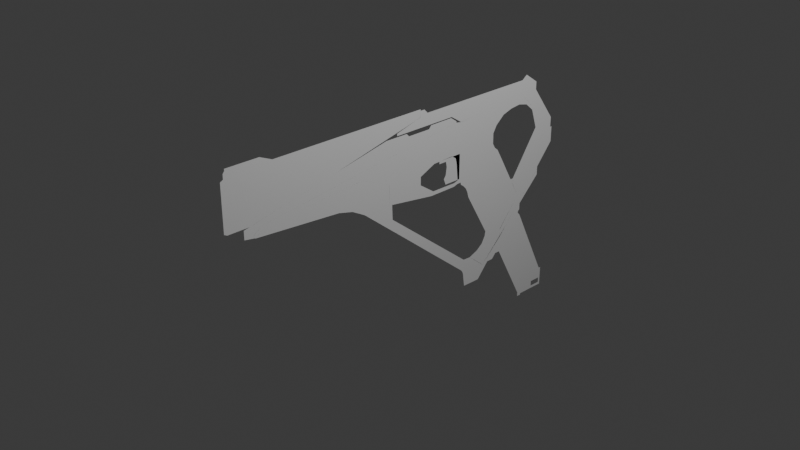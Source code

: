 # Source: futuristic_Pistol_Blockout.blend  (saved by Blender 4.1.24; exported with 4.5.12 LTS)
import bpy
from mathutils import Matrix  # noqa: F401  (used for matrix-valued properties, if any)

bpy.ops.wm.read_factory_settings(use_empty=True)
scene = bpy.context.scene
scene.name = 'Scene'

# ---- collections
col_set = bpy.data.collections.new('Set'); scene.collection.children.link(col_set)
col_obj = bpy.data.collections.new('Obj'); scene.collection.children.link(col_obj)

# ---- world
world_world = bpy.data.worlds.new('World'); scene.world = world_world
world_world.use_nodes = True; world_world.node_tree.nodes.clear()
_N = world_world.node_tree.nodes; _L = world_world.node_tree.links
n0 = _N.new('ShaderNodeOutputWorld'); n0.name = 'World Output'; n0.location = (300, 300)
n1 = _N.new('ShaderNodeBackground'); n1.name = 'Background'; n1.location = (10, 300)
n1.inputs[0].default_value = (0.05088, 0.05088, 0.05088, 1.0)
_L.new(n1.outputs[0], n0.inputs[0])
n0.is_active_output = True
world_world.color = (0.05088, 0.05088, 0.05088)
world_world.use_sun_shadow = False
world_world.sun_shadow_jitter_overblur = 0.0

# ---- cameras
cam_camera = bpy.data.cameras.new('Camera')
cam_camera.clip_end = 100.0
cam_camera.ortho_scale = 7.314

# ---- lights
light_light = bpy.data.lights.new('Light', 'POINT')
light_light.transmission_factor = 0.0
light_light.energy = 1000.0
light_light.shadow_soft_size = 0.1
light_light.shadow_maximum_resolution = 0.006
light_light.use_absolute_resolution = True

# ---- meshes
me_vert_002 = bpy.data.meshes.new('Vert.002')
me_vert_002.from_pydata([(0.0, 0.0, 0.0), (1.827e-17, 0.1058, 0.08226), (3.784e-17, 1.265, 0.1704), (4.349e-18, 1.616, 0.01959), (-4.001e-17, 1.618, -0.1802), (-4.654e-17, 1.651, -0.2096), (-8.307e-17, 1.657, -0.3741), (-2.803e-16, 2.705, -1.21), (-2.696e-16, 2.799, -1.214), (-3.249e-16, 3.01, -1.383), (-3.249e-16, 2.895, -1.543), (-3.152e-16, 2.723, -1.54), (2.109e-17, 1.441, 0.09499), (-3.152e-16, 2.906, -1.3), (-2.803e-16, 2.652, -1.314), (-9.959e-17, 1.593, -0.4485), (-8.511e-17, 1.513, -0.3833), (-7.979e-17, 1.484, -0.3593), (-6.262e-17, 1.389, -0.282), (6.089e-18, 0.03526, 0.02742), (1.218e-17, 0.07051, 0.05484), (-3.249e-16, 2.972, -1.436), (-3.249e-16, 2.933, -1.49), (1.885e-17, 1.227, 0.08488), (-1.45e-19, 1.188, -0.0006528), (-5.327e-17, 1.573, -0.2399), (-6.653e-17, 1.529, -0.2996), (-1.122e-17, 1.507, -0.0815), (-2.751e-17, 1.454, -0.1548), (-6.371e-17, 1.61, -0.2869), (-7.548e-17, 1.567, -0.3399), (-8.858e-17, 1.636, -0.3989), (-9.408e-17, 1.614, -0.4237), (-2.803e-16, 2.687, -1.245), (-2.803e-16, 2.669, -1.279), (-2.861e-16, 2.742, -1.288), (-3.152e-16, 2.809, -1.427), (-3.152e-16, 2.845, -1.38), (2.479e-17, 0.4923, 0.1116), (3.131e-17, 0.8788, 0.141), (-1.276e-17, 0.7665, -0.05745), (-6.379e-18, 0.3832, -0.02873), (1.933e-18, 0.8039, 0.008705), (4.011e-18, 0.4196, 0.01806), (1.662e-17, 0.8414, 0.07486), (1.44e-17, 0.4559, 0.06485), (-1.324e-16, 1.919, -0.5832), (-1.817e-16, 2.181, -0.7923), (-2.31e-16, 2.443, -1.001), (-2.351e-16, 2.387, -1.098), (-1.899e-16, 2.122, -0.8812), (-1.448e-16, 1.858, -0.6649), (-1.365e-16, 1.899, -0.6104), (-1.844e-16, 2.161, -0.8219), (-2.323e-16, 2.424, -1.033), (-1.406e-16, 1.878, -0.6377), (-1.872e-16, 2.142, -0.8516), (-2.337e-16, 2.406, -1.066), (-4.479e-17, 1.291, -0.2017), (-1.551e-19, 1.188, -0.0006984), (-1.611e-17, 0.9677, -0.07253), (-2.088e-17, 1.202, -0.09404), (-1.975e-17, 1.149, -0.08894), (-1.261e-17, 1.108, -0.05678), (-2.576e-17, 1.138, -0.116), (3.814e-18, 1.367, 0.001688), (-1.383e-17, 1.321, -0.07775), (3.458e-17, 1.072, 0.1557), (8.94e-19, 0.9961, 0.004026), (1.773e-17, 1.034, 0.07987), (-3.024e-16, 2.7, -1.383), (-2.937e-16, 2.716, -1.323), (-2.879e-16, 2.669, -1.328), (-2.987e-16, 2.703, -1.351), (-2.971e-16, 2.695, -1.347), (-2.945e-16, 2.693, -1.335), (-2.97e-16, 2.689, -1.353), (-2.75e-16, 2.752, -1.212), (-2.832e-16, 2.715, -1.267), (-2.87e-16, 2.693, -1.301), (-2.862e-16, 2.838, -1.245), (-2.966e-16, 2.779, -1.322), (-3.015e-16, 2.75, -1.36)], [], [(69, 23, 2, 67), (13, 37, 21, 9), (40, 60, 68, 42), (28, 18, 17, 26), (26, 17, 16, 30), (30, 16, 15, 32), (57, 49, 14, 34), (34, 14, 72, 79), (36, 11, 10, 22), (37, 36, 22, 21), (80, 81, 37, 13), (81, 82, 36, 37), (77, 78, 35, 8), (78, 79, 71, 35), (48, 54, 33, 7), (54, 57, 34, 33), (5, 29, 31, 6), (29, 30, 32, 31), (4, 25, 29, 5), (25, 26, 30, 29), (3, 27, 25, 4), (27, 28, 26, 25), (12, 65, 27, 3), (65, 66, 28, 27), (23, 24, 66, 65), (68, 24, 23, 69), (19, 43, 45, 20), (43, 42, 44, 45), (0, 41, 43, 19), (41, 40, 42, 43), (20, 45, 38, 1), (45, 44, 39, 38), (31, 32, 55, 52), (52, 55, 56, 53), (53, 56, 57, 54), (6, 31, 52, 46), (46, 52, 53, 47), (47, 53, 54, 48), (32, 15, 51, 55), (55, 51, 50, 56), (56, 50, 49, 57), (58, 61, 62, 64), (59, 63, 62, 61), (60, 64, 62, 63), (24, 59, 61, 58, 66), (2, 23, 65, 12), (42, 68, 69, 44), (66, 58, 18, 28), (44, 69, 67, 39), (68, 60, 63, 59, 24), (70, 73, 74, 76), (71, 75, 74, 73), (72, 76, 74, 75), (71, 73, 70, 82), (33, 34, 79, 78), (7, 33, 78, 77), (35, 71, 82, 81), (79, 72, 75, 71), (8, 35, 81, 80), (82, 70, 11, 36)])
me_vert_002.update()
me_vert_003 = bpy.data.meshes.new('Vert.003')
me_vert_003.from_pydata([(0.0, -0.0005667, 0.0), (-2.114e-17, -0.0005667, -0.09521), (-2.492e-17, 0.1041, -0.1122), (-1.837e-17, 0.1041, -0.08274), (-3.02e-18, 0.2176, -0.0136), (1.035e-17, 0.2163, 0.04721), (8.147e-17, 2.58, 0.3716), (8.112e-17, 2.299, 0.37), (7.448e-17, 2.271, 0.3358), (7.465e-17, 1.998, 0.3358), (8.112e-17, 1.7, 0.37), (8.112e-17, 1.966, 0.3685), (7.117e-17, 2.659, 0.3171), (6.795e-17, 2.659, 0.3016), (4.919e-18, 0.1041, 0.02244), (6.575e-17, 2.58, 0.2919), (5.758e-17, 2.299, 0.2556), (5.674e-17, 2.271, 0.2519), (4.878e-17, 1.998, 0.2165), (4.785e-17, 1.966, 0.2124), (4.015e-17, 1.7, 0.1781), (-2.114e-17, -0.0005667, -0.06624), (7.009e-17, 2.659, 0.3119), (6.902e-17, 2.659, 0.3068), (-1.061e-17, 0.1041, -0.04768), (-2.845e-18, 0.1041, -0.01262), (1.436e-18, 0.2172, 0.006668), (5.892e-18, 0.2167, 0.02694), (6.746e-17, 1.7, 0.3061), (5.38e-17, 1.7, 0.2421), (7.003e-17, 1.966, 0.3164), (5.894e-17, 1.966, 0.2644), (6.603e-17, 1.998, 0.296), (5.74e-17, 1.998, 0.2563), (6.856e-17, 2.271, 0.3078), (6.265e-17, 2.271, 0.2798), (7.327e-17, 2.299, 0.3319), (6.542e-17, 2.299, 0.2937), (7.623e-17, 2.58, 0.345), (7.099e-17, 2.58, 0.3184), (-7.047e-18, -0.0005667, -0.02208), (-1.409e-17, -0.0005667, -0.04416), (6.343e-17, 1.329, 0.2893), (4.573e-17, 0.9582, 0.2086), (2.804e-17, 0.5873, 0.1279), (2.935e-17, 1.33, 0.1302), (1.856e-17, 0.9589, 0.08227), (7.771e-18, 0.5883, 0.03433), (1.453e-17, 0.5879, 0.06553), (2.762e-17, 0.9587, 0.1244), (4.071e-17, 1.329, 0.1832), (2.128e-17, 0.5876, 0.09672), (3.668e-17, 0.9585, 0.1665), (5.207e-17, 1.329, 0.2363)], [], [(25, 14, 5, 27), (53, 42, 10, 28), (28, 10, 11, 30), (30, 11, 9, 32), (32, 9, 8, 34), (34, 8, 7, 36), (36, 7, 6, 38), (38, 6, 12, 22), (24, 3, 21, 41), (2, 1, 21, 3), (14, 25, 40, 0), (25, 24, 41, 40), (15, 39, 23, 13), (39, 38, 22, 23), (16, 37, 39, 15), (37, 36, 38, 39), (17, 35, 37, 16), (35, 34, 36, 37), (18, 33, 35, 17), (33, 32, 34, 35), (19, 31, 33, 18), (31, 30, 32, 33), (20, 29, 31, 19), (29, 28, 30, 31), (45, 50, 29, 20), (50, 53, 28, 29), (3, 24, 26, 4), (24, 25, 27, 26), (26, 27, 51, 48), (48, 51, 52, 49), (49, 52, 53, 50), (4, 26, 48, 47), (47, 48, 49, 46), (46, 49, 50, 45), (27, 5, 44, 51), (51, 44, 43, 52), (52, 43, 42, 53)])
me_vert_003.update()
me_vert_004 = bpy.data.meshes.new('Vert.004')
me_vert_004.from_pydata([(0.0, 0.0, -0.0003174), (0.0, 0.0, 0.02493), (-2.11e-16, 1.783, -1.031), (-2.01e-17, 0.8889, -0.09052), (-4.433e-18, 1.816, -0.01996), (-4.974e-17, 2.015, -0.224), (-5.409e-17, 2.001, -0.2436), (-1.034e-16, 2.075, -0.4656), (-2.161e-16, 1.735, -0.9732), (-2.161e-16, 1.735, -1.038), (-2.479e-16, 1.81, -1.181), (-2.479e-16, 1.81, -1.229), (-3.168e-16, 1.554, -1.539), (-3.168e-16, 1.554, -1.633), (-1.723e-16, 2.143, -0.9822), (-1.723e-16, 2.143, -0.953), (-1.176e-16, 2.351, -0.7065), (-1.176e-16, 2.351, -0.5286), (-1.176e-16, 2.329, -0.5286), (-1.176e-16, 2.329, -0.4129), (-3.098e-17, 2.045, -0.02298), (-3.098e-17, 2.045, 0.06597), (-5.458e-18, 1.879, 0.1809), (-1.42e-17, 1.816, 0.1334), (-1.42e-17, 0.4084, 0.1334), (-4.23e-18, 0.3649, 0.1783), (-4.23e-18, 0.3118, 0.1783), (-4.23e-18, 0.3118, 0.1116), (0.0, 0.7501, -0.0003174), (-1.42e-17, 0.7501, 0.1334), (-1.42e-17, 0.8889, 0.1334), (0.0, 0.4084, -0.0003174), (0.0, 0.3118, -0.0003174), (-1.234e-16, 2.329, -0.7327), (-4.872e-17, 2.103, -0.1029), (-1.047e-16, 2.099, -0.4605), (0.0, 0.3649, -0.0003174), (-1.281e-17, 1.816, 0.1116), (-1.188e-17, 0.4084, 0.1116), (-1.196e-17, 0.7501, 0.1116), (-1.477e-17, 0.8889, 0.1116), (-2.649e-18, 0.3649, 0.1116), (-1.155e-16, 2.293, -0.4204), (-4.893e-17, 2.084, -0.1283), (-2.11e-16, 1.783, -0.9708), (-2.04e-16, 2.014, -1.125), (-2.185e-16, 1.955, -1.19), (-3.168e-16, 1.554, -1.555), (-2.403e-16, 1.845, -1.171), (-2.428e-16, 1.835, -1.222), (-1.801e-16, 2.07, -0.9566), (-1.801e-16, 2.07, -0.9921), (-2.113e-16, 1.98, -1.134), (-2.234e-16, 1.931, -1.197), (-3.168e-16, 1.554, -1.617), (-1.33e-16, 2.015, -0.5963), (-1.786e-16, 1.879, -0.8151), (-1.828e-16, 1.836, -0.823), (-1.34e-16, 1.983, -0.6033), (-1.309e-16, 2.24, -0.5478), (-1.571e-16, 2.15, -0.7655), (0.0, 0.0, 0.0123), (-1.956e-16, 1.927, -0.9637), (-2.115e-18, 0.3118, 0.05565), (-5.94e-18, 0.4084, 0.05565), (-8.622e-18, 1.816, 0.04582), (-1.324e-18, 0.3649, 0.05565), (-5.982e-18, 0.7501, 0.05565), (-1.744e-17, 0.8889, 0.01055), (-1.101e-16, 2.196, -0.4404), (-4.933e-17, 2.049, -0.1762), (-3.168e-16, 1.554, -1.586), (-1.956e-16, 1.927, -1.012), (-2.258e-16, 1.913, -1.153), (-2.331e-16, 1.883, -1.21), (-1.32e-16, 2.128, -0.5721), (-1.678e-16, 2.015, -0.7903)], [], [(61, 63, 27, 1), (34, 43, 42, 19), (27, 41, 25, 26), (24, 38, 39, 29), (29, 39, 40, 30), (30, 40, 37, 23), (23, 20, 21, 22), (19, 42, 59, 18), (18, 33, 16, 17), (44, 8, 9, 2), (72, 2, 48, 73), (20, 23, 37, 43, 34), (70, 5, 35, 69), (35, 5, 6, 7), (25, 41, 38, 24), (64, 66, 36, 31), (65, 68, 3, 4), (66, 63, 32, 36), (67, 64, 31, 28), (68, 67, 28, 3), (62, 44, 2, 72), (70, 65, 4, 5), (44, 56, 57, 8), (48, 10, 11, 49), (49, 11, 12, 47), (74, 49, 47, 71), (73, 48, 49, 74), (45, 52, 53, 46), (48, 2, 9, 10), (46, 53, 54, 13), (15, 50, 51, 14), (14, 51, 52, 45), (55, 75, 69, 35), (62, 76, 56, 44), (18, 59, 60, 33), (33, 60, 50, 15), (76, 60, 59, 75), (75, 59, 42, 69), (57, 56, 55, 58), (58, 55, 35, 7), (56, 76, 75, 55), (50, 60, 76, 62), (52, 73, 74, 53), (53, 74, 71, 54), (43, 37, 65, 70), (50, 62, 72, 51), (40, 39, 67, 68), (39, 38, 64, 67), (41, 27, 63, 66), (37, 40, 68, 65), (38, 41, 66, 64), (43, 70, 69, 42), (51, 72, 73, 52), (0, 32, 63, 61)])
me_vert_004.update()
me_vert_005 = bpy.data.meshes.new('Vert.005')
me_vert_005.from_pydata([(-1.016e-19, -0.004119, -0.0004577), (6.405e-18, -0.03717, 0.02885), (5.968e-18, -0.03945, 0.2291), (3.938e-17, -0.3896, 0.3796), (1.976e-17, -1.549, 0.2912), (1.568e-18, -1.655, 0.2093), (2.935e-18, -1.67, 0.2155), (9.407e-18, -1.67, 0.2446), (2.465e-17, -1.556, 0.3133), (9.471e-17, 0.8864, 0.6288), (9.238e-17, 0.9466, 0.6183), (-1.737e-17, 0.5429, -0.07821), (-7.453e-18, 0.5683, -0.03357), (1.973e-17, 0.3883, 0.08885), (4.031e-17, 0.3883, 0.1815), (6.217e-17, 0.5769, 0.2677), (6.418e-17, 0.8286, 0.2764), (-4.265e-19, 0.9238, -0.01991), (-1.326e-17, 0.9249, -0.05973), (-1.334e-17, 0.9725, -0.06007), (-1.862e-17, 0.9737, -0.08388), (-5.965e-17, 1.094, -0.2655), (-1.711e-16, 1.384, -0.7708), (-2.233e-16, 1.145, -1.005), (-2.605e-16, 1.356, -1.173), (-2.049e-16, 1.62, -0.9226), (-1.843e-16, 1.619, -0.8236), (-1.165e-16, 1.875, -0.5204), (-1.058e-16, 1.875, -0.4718), (-7.502e-17, 1.801, -0.3287), (-6.002e-17, 1.8, -0.2655), (-6.002e-17, 1.763, -0.2655), (3.353e-17, 1.529, 0.1489), (1.032e-16, 2.067, 0.4649), (1.077e-16, 2.08, 0.4851), (1.527e-16, 1.881, 0.6888), (1.15e-17, -1.655, 0.254), (5.815e-17, -0.3896, 0.4641), (6.821e-17, -0.03945, 0.5094), (6.922e-17, -0.004119, 0.514), (8.049e-17, 0.3883, 0.5647), (8.59e-17, 0.5769, 0.5891), (9.313e-17, 0.8286, 0.6217), (-1.249e-17, 0.3883, -0.05624), (1.278e-16, 1.498, 0.6597), (4.122e-17, 1.485, 0.1848), (7.953e-17, 1.451, 0.3582), (5.543e-17, 1.453, 0.2394), (1.287e-16, 1.848, 0.5798), (1.174e-16, 1.603, 0.5289), (1.257e-16, 1.723, 0.566), (1.247e-16, 1.451, 0.6561), (9.773e-17, 1.498, 0.4401), (1.29e-16, 1.986, 0.5816), (1.223e-16, 1.967, 0.5509), (5.165e-17, 0.8864, 0.2394), (0.0, 1.211, 0.6376), (-4.582e-17, 1.078, -0.2064), (-2.575e-17, 1.017, -0.116), (-3.479e-17, 1.054, -0.1567), (-2.133e-16, 1.257, -0.9608), (-1.814e-16, 1.375, -0.8236), (-2.004e-16, 1.332, -0.9024), (4.624e-17, 0.9011, 0.1848), (4.03e-17, 0.9466, 0.2394), (0.0, 1.219, 0.2394), (-1.338e-17, 0.9466, -0.06024), (2.446e-17, 0.9466, 0.1489), (3.525e-17, 0.9056, 0.1489), (-1.405e-17, 1.648, -0.06007), (-2.327e-16, 1.488, -1.048), (-1.725e-16, 1.664, -0.7708), (-1.464e-16, 1.763, -0.6539), (-1.363e-16, 1.801, -0.6089), (3.238e-17, 0.9466, 0.1848), (5.452e-18, 0.9466, -0.01991), (1.082e-19, 1.613, 0.002127), (9.403e-17, 0.9725, 0.6202), (5.244e-18, 0.9725, -0.01991), (4.106e-17, 0.9725, 0.2394), (2.741e-17, 0.9725, 0.1489), (3.282e-17, 0.9725, 0.1848), (-2.655e-17, 1.679, -0.1159), (-3.577e-17, 1.702, -0.1571), (-4.678e-17, 1.73, -0.2064), (-7.359e-17, 1.13, -0.3287), (-7.406e-17, 1.763, -0.3287), (3.031e-17, -0.004119, 0.2252), (6.141e-18, -0.03855, 0.1499), (1.828e-17, -0.004119, 0.1359), (5.381e-17, 1.399, 0.2394), (1.214e-16, 1.399, 0.6522), (1.347e-16, 1.603, 0.6677), (1.425e-16, 1.723, 0.6768), (7.326e-17, 1.399, 0.3582), (5.663e-17, 0.9466, 0.3582), (5.758e-17, 0.9725, 0.3582), (6.479e-17, 0.8864, 0.3582), (0.0, 1.211, 0.3582), (7.103e-17, 0.8286, 0.3582), (6.885e-17, 0.5769, 0.3582), (5.707e-17, -0.004119, 0.4238), (1.272e-16, 1.786, 0.5729), (1.476e-16, 1.802, 0.6828), (7.84e-17, 0.8286, 0.446), (8.576e-17, 0.8286, 0.5338), (7.453e-17, 0.5769, 0.4352), (8.022e-17, 0.5769, 0.5121), (4.829e-17, -0.03945, 0.4197), (7.379e-17, 0.3883, 0.4688), (1.408e-16, 1.797, 0.6461), (1.34e-16, 1.791, 0.6095), (1.431e-16, 1.839, 0.6498), (1.356e-16, 1.83, 0.6133), (6.855e-17, 0.9466, 0.4449), (8.046e-17, 0.9466, 0.5316), (0.0, 1.211, 0.4513), (0.0, 1.211, 0.5445), (6.973e-17, 0.9725, 0.4455), (8.188e-17, 0.9725, 0.5329), (1.232e-16, 1.603, 0.5751), (1.289e-16, 1.603, 0.6214), (1.313e-16, 1.723, 0.6029), (1.369e-16, 1.723, 0.6398), (1.078e-16, 1.498, 0.5133), (1.178e-16, 1.498, 0.5865), (9.46e-17, 1.451, 0.4575), (1.097e-16, 1.451, 0.5568), (1.054e-16, 1.399, 0.5542), (8.931e-17, 1.399, 0.4562), (8.474e-17, 0.8864, 0.5386), (7.476e-17, 0.8864, 0.4484), (5.124e-17, 0.4826, 0.2246), (8.319e-17, 0.4826, 0.5769), (6.462e-17, 0.4826, 0.3175), (7.081e-17, 0.4826, 0.404), (7.7e-17, 0.4826, 0.4904), (6.251e-17, 0.4355, 0.2971), (6.895e-17, 0.4355, 0.3884), (2.268e-17, -0.2145, 0.3044), (0.0, 1.311, -0.06007), (0.0, 1.284, 0.002127), (0.0, 1.231, 0.1848), (0.0, 1.239, 0.1489), (0.0, 1.426, -0.2655), (0.0, 1.348, -0.1159), (0.0, 1.377, -0.1569), (0.0, 1.402, -0.2064), (0.0, 1.444, -0.3287), (0.0, 1.253, -1.089), (0.0, 1.493, -0.8236), (0.0, 1.446, -0.9125), (0.0, 1.372, -1.004), (0.0, 1.51, -0.7708), (-1.453e-16, 1.317, -0.6539), (0.0, 1.5, -0.6539), (-1.938e-17, 1.661, -0.08388), (0.0, 1.326, -0.08388), (-1.459e-18, 0.8716, -0.03609), (-1.387e-17, 0.8688, -0.07661)], [], [(0, 89, 13, 43), (8, 4, 5, 36), (36, 5, 6, 7), (43, 13, 12, 11), (132, 134, 100, 15), (15, 100, 99, 16), (39, 101, 108, 38), (38, 108, 3, 37), (37, 3, 4, 8), (16, 99, 97, 55), (66, 75, 78, 19), (64, 74, 63, 55), (47, 90, 94, 46), (64, 55, 97, 95), (116, 98, 96, 118), (140, 69, 156, 157), (144, 31, 86, 148), (150, 26, 25, 151), (151, 25, 70, 152), (152, 70, 24, 149), (153, 71, 26, 150), (72, 86, 29, 73), (73, 29, 28, 27), (68, 63, 74, 67), (17, 68, 67, 75), (18, 17, 75, 66), (141, 78, 80, 143), (140, 141, 76, 69), (79, 81, 74, 64), (118, 96, 95, 114), (74, 81, 80, 67), (67, 80, 78, 75), (143, 80, 81, 142), (142, 81, 79, 65), (145, 82, 83, 146), (146, 83, 84, 147), (147, 84, 31, 144), (85, 148, 155, 154), (29, 86, 31, 30), (2, 87, 89, 88), (14, 87, 101, 109), (88, 89, 0, 1), (13, 89, 87, 14), (108, 101, 87, 2), (129, 94, 98, 116), (54, 53, 34, 33), (48, 113, 112, 35), (127, 51, 44, 125), (125, 44, 92, 121), (121, 92, 93, 123), (110, 103, 35, 112), (127, 128, 91, 51), (98, 94, 90, 65), (115, 130, 9, 10), (105, 107, 41, 42), (130, 105, 42, 9), (96, 98, 65, 79), (95, 96, 79, 64), (138, 109, 136, 135), (97, 99, 104, 131), (131, 104, 105, 130), (99, 100, 106, 104), (104, 106, 107, 105), (95, 97, 131, 114), (114, 131, 130, 115), (46, 94, 129, 126), (126, 129, 128, 127), (102, 111, 113, 48), (111, 110, 112, 113), (49, 120, 122, 50), (120, 121, 123, 122), (52, 124, 120, 49), (124, 125, 121, 120), (46, 126, 124, 52), (126, 127, 125, 124), (50, 122, 111, 102), (122, 123, 110, 111), (123, 93, 103, 110), (91, 128, 117, 56), (128, 129, 116, 117), (77, 119, 115, 10), (119, 118, 114, 115), (56, 117, 119, 77), (117, 116, 118, 119), (106, 135, 136, 107), (35, 53, 54, 48), (107, 136, 133, 41), (100, 134, 135, 106), (137, 14, 109, 138), (109, 40, 133, 136), (32, 143, 142, 45), (134, 137, 138, 135), (14, 137, 134, 132), (109, 101, 39, 40), (3, 108, 2, 139), (19, 78, 141, 140), (76, 141, 143, 32), (57, 147, 144, 21), (59, 146, 147, 57), (58, 145, 146, 59), (21, 144, 148, 85), (22, 153, 150, 61), (60, 152, 149, 23), (62, 151, 152, 60), (61, 150, 151, 62), (153, 155, 72, 71), (72, 155, 148, 86), (154, 155, 153, 22), (19, 140, 157, 20), (157, 156, 82, 145), (20, 157, 145, 58), (45, 142, 65, 90, 47), (158, 17, 18, 159), (12, 158, 159, 11)])
me_vert_005.update()
me_vert_006 = bpy.data.meshes.new('Vert.006')
me_vert_006.from_pydata([(0.0, -0.02128, 0.0), (0.0, 0.03017, 0.0), (0.0, 0.03017, 0.01694), (0.0, 0.3713, 0.01694), (0.0, 0.3713, 0.2401), (0.0, 0.3458, 0.2401), (0.0, 0.2153, 0.1082), (0.0, 0.2153, 0.04831), (0.0, 0.3458, 0.1082), (0.0, 0.3458, 0.04831), (0.0, -0.02128, 0.04831), (1.49e-16, -0.3803, 0.7202), (1.49e-16, -0.4399, 0.7202), (1.365e-16, -0.4902, 0.6639), (1.361e-16, -0.5689, 0.6623), (9.826e-17, -0.7148, 0.4912), (9.826e-17, -0.7613, 0.4912), (1.338e-16, -0.6465, 0.6513), (2.138e-16, -0.2834, 1.011), (3.332e-16, 0.2054, 1.549), (3.332e-16, 0.2054, 1.483), (2.733e-16, -0.06612, 1.213), (2.733e-16, -0.06612, 1.139), (2.585e-16, -0.05891, 1.073), (2.703e-16, -0.08197, 1.126), (2.636e-16, -0.08299, 1.096), (2.67e-16, -0.08939, 1.111), (0.0, 0.3458, 0.01694), (0.0, 0.3713, 0.1083), (0.0, 0.3713, 0.04831), (2.037e-16, -0.2196, 0.8966), (0.0, 0.1808, 0.1543), (0.0, 0.2153, 0.01694), (1.117e-16, -0.2906, 0.5525), (7.45e-17, -0.2008, 0.3847), (3.725e-17, -0.111, 0.217), (1.939e-16, 0.04226, 0.8647), (1.293e-16, 0.1434, 0.6565), (6.463e-17, 0.2446, 0.4483), (1.528e-16, -0.1241, 0.7086), (1.019e-16, -0.02868, 0.5206), (5.161e-17, 0.07546, 0.3383), (0.0, 0.2805, 0.1082), (0.0, 0.243, 0.1866), (2.311e-16, -0.1393, 0.9847), (1.733e-16, -0.04094, 0.7866), (1.156e-16, 0.05738, 0.5885), (5.778e-17, 0.1557, 0.3905), (1.764e-16, -0.3, 0.8084), (0.0, 0.07048, 0.09692), (4.409e-17, -0.02213, 0.2748), (8.819e-17, -0.1147, 0.4527), (1.323e-16, -0.2074, 0.6305), (0.0, -0.02128, 0.01694), (0.0, 0.04455, 0.04831), (0.0, 0.0977, 0.04831), (0.0, 0.2153, 0.07827), (0.0, 0.09848, 0.01694), (2.623e-16, -0.08475, 1.23), (2.334e-16, -0.2029, 1.1), (1.738e-16, -0.465, 0.8314), (1.659e-16, -0.501, 0.7957), (1.521e-16, -0.5635, 0.7336), (1.938e-16, -0.3742, 0.9214), (2.52e-16, -0.1272, 1.183), (2.556e-16, -0.1124, 1.2), (7.087e-17, -0.2551, 0.9605), (6.975e-17, -0.2479, 0.9476), (7.693e-17, -0.1646, 1.03), (7.719e-17, -0.1718, 1.043), (7.211e-17, -0.4237, 0.7782), (7.578e-17, -0.4362, 0.7946), (6.767e-17, -0.3358, 0.8616), (6.98e-17, -0.3449, 0.8755), (2.486e-16, -0.141, 1.168), (8.667e-17, -0.4564, 0.7801), (8.312e-17, -0.444, 0.7642)], [], [(9, 27, 3, 29), (5, 8, 28, 4), (8, 9, 29, 28), (73, 66, 18, 63), (52, 39, 30, 48), (58, 21, 20, 19), (9, 7, 32, 27), (42, 43, 31, 6), (44, 45, 36, 23), (47, 43, 5, 38), (45, 46, 37, 36), (46, 47, 38, 37), (49, 31, 41, 50), (50, 41, 40, 51), (51, 40, 39, 52), (40, 41, 47, 46), (39, 40, 46, 45), (41, 31, 43, 47), (30, 39, 45, 44), (8, 5, 43, 42), (34, 51, 52, 33), (35, 50, 51, 34), (10, 49, 50, 35), (33, 52, 48, 11), (0, 53, 2, 1), (10, 54, 2, 53), (55, 6, 31, 49), (10, 54, 55, 49), (57, 32, 7, 55), (56, 6, 55, 7), (2, 57, 55, 54), (68, 44, 23, 25), (67, 30, 44, 68), (16, 15, 14, 17), (13, 12, 61, 62), (71, 73, 63, 60), (11, 48, 72, 70), (64, 24, 22, 65), (65, 22, 21, 58), (70, 72, 73, 71), (17, 14, 13, 62), (12, 76, 75, 61), (59, 69, 26, 74), (69, 68, 25, 26), (18, 66, 69, 59), (66, 67, 68, 69), (48, 30, 67, 72), (72, 67, 66, 73), (71, 75, 76, 70), (74, 26, 24, 64), (61, 75, 71, 60), (12, 11, 70, 76)])
me_vert_006.update()
me_vert = bpy.data.meshes.new('Vert')
me_vert.from_pydata([(0.0, -0.002214, -0.01825), (0.0, 0.03385, -0.01003), (0.0, -0.002214, 0.5423), (0.0, 0.03385, 0.5423), (0.0, 0.03385, 0.3269), (0.0, -0.002214, 0.3269), (0.0, 0.03385, 0.4583), (0.0, -0.002214, 0.4583), (4.917e-19, 0.7729, 0.3271), (4.917e-19, 0.7729, 0.4586), (4.917e-19, 1.014, 0.203), (4.917e-19, 1.014, 0.4586), (4.917e-19, 1.981, 0.4332), (4.917e-19, 2.08, 0.4586), (0.0, -0.002214, 0.2983), (0.0, 0.03385, 0.2983), (0.0, 0.06598, 0.4586), (4.917e-19, 0.7447, 0.4586), (0.0, 0.06598, 0.3271), (0.0, 0.06598, 0.2988), (4.917e-19, 0.8937, 0.265), (4.917e-19, 0.976, 0.1946), (0.0, 0.06598, -0.003046), (4.917e-19, 0.7727, 0.1505), (-2.618e-18, 0.8744, 0.2469), (4.917e-19, 0.8937, 0.4586), (0.0, -0.002214, 0.1405), (0.0, 0.03385, 0.1446), (0.0, 0.06598, 0.1481), (-2.618e-18, 0.7728, 0.2248), (0.0, 0.7729, 0.2988), (0.0, 0.7447, 0.2988), (4.917e-19, 0.7447, 0.3271), (4.917e-19, 0.7447, 0.1444), (-2.5e-18, 0.7447, 0.2218), (-1.772e-18, -0.01796, -0.02022), (-1.772e-18, -0.01796, 0.1385), (0.0, 0.03385, 0.2075), (0.0, 0.06598, 0.2092), (0.0, -0.002214, 0.2022), (-1.309e-18, 0.7728, 0.2618), (-1.25e-18, 0.7447, 0.2603), (4.917e-19, 0.8333, 0.296), (-1.309e-18, 0.8236, 0.2729), (4.917e-19, 0.8333, 0.4586), (-1.104e-18, -0.01796, 0.1998), (4.917e-19, 0.8031, 0.4586), (4.917e-19, 0.8031, 0.3116), (-6.545e-19, 0.7982, 0.2858), (0.0, 0.03385, 0.2532), (0.0, 0.06598, 0.254), (-6.545e-19, 0.7728, 0.2803), (0.0, -0.002214, 0.2505), (-6.249e-19, 0.7447, 0.2796), (0.0, -0.03538, 0.2492), (0.0, -0.002214, 0.509), (0.0, -0.03538, 0.2983), (0.0, -0.03538, 0.3269), (0.0, -0.03538, 0.4583), (0.0, -0.03538, 0.509), (0.0, 0.03385, 0.509), (0.0, -0.2451, -0.02022), (0.0, -0.2451, 0.1385), (0.0, -0.2451, 0.1998), (0.0, -0.2451, 0.2492), (0.0, -0.2451, 0.2983), (0.0, -0.2451, 0.3269), (0.0, -0.2451, 0.4583), (0.0, -0.2451, 0.509), (0.0, -0.002214, 0.02279), (4.917e-19, 0.9832, 0.219), (-3.125e-19, 0.9497, 0.2082), (4.917e-19, 0.9832, 0.4586), (0.0, 0.03385, 0.02995), (0.0, 0.06598, 0.03603), (-3.125e-19, 0.7728, 0.1697), (-2.819e-19, 0.7447, 0.1644), (-1.772e-18, -0.01796, 0.02083), (0.0, -0.2451, 0.02083), (0.0, -0.2777, -0.003186), (0.0, -0.2777, 0.1452), (0.0, -0.2777, 0.2026), (0.0, -0.2777, 0.2487), (0.0, -0.2777, 0.2947), (0.0, -0.2777, 0.3214), (0.0, -0.2777, 0.4443), (0.0, -0.2777, 0.4917), (0.0, -0.2777, 0.0352), (0.0, -0.03538, 0.5826), (0.0, -0.2451, 0.5588), (0.0, -0.2265, 0.509), (0.0, -0.2265, 0.4583), (0.0, -0.2265, 0.1998), (0.0, -0.2265, 0.1385), (0.0, -0.2265, 0.3269), (0.0, -0.2265, 0.2983), (0.0, -0.2265, -0.02022), (0.0, -0.2265, 0.2492), (0.0, -0.2265, 0.02083), (0.0, -0.2265, 0.5826), (0.0, -0.03538, 0.6033), (0.0, -0.2271, 0.6033), (0.0, -0.2451, 0.5423), (0.0, -0.03538, 0.5423), (0.0, -0.2265, 0.5423), (0.0, -0.002214, 0.5826), (0.0, 0.03385, 0.5826), (0.0, -0.002214, 0.6033), (0.0, 0.03385, 0.6033), (0.0, 0.06598, 0.509), (0.0, 0.06598, 0.5423), (0.0, 0.06598, 0.5826), (0.0, 0.06598, 0.6033), (0.0, 0.7447, 0.509), (4.917e-19, 0.7447, 0.5423), (1.54e-19, 0.2786, 0.4586), (-7.83e-19, 0.2786, 0.1712), (1.54e-19, 0.2786, 0.04314), (1.54e-19, 0.2786, 0.3271), (0.0, 0.2786, 0.2988), (-3.915e-19, 0.2786, 0.2252), (-1.958e-19, 0.2786, 0.262), (-8.832e-20, 0.2786, 0.07625), (0.0, 0.2786, 0.509), (1.54e-19, 0.2786, 0.5423), (5.362e-20, 0.14, 0.4586), (0.0, 0.14, 0.2988), (-1.363e-19, 0.14, 0.2148), (-6.814e-20, 0.14, 0.2568), (-3.074e-20, 0.14, 0.05003), (0.0, 0.14, 0.509), (5.362e-20, 0.14, 0.5423), (-2.726e-19, 0.14, 0.1561), (5.362e-20, 0.14, 0.01303), (5.362e-20, 0.14, 0.3271), (5.362e-20, 0.14, 0.5826), (5.362e-20, 0.14, 0.6033), (0.0, 0.7729, 0.509), (0.0, 0.8031, 0.509), (0.0, 0.8333, 0.509), (0.0, 0.8937, 0.509), (0.0, 0.9832, 0.509), (0.0, 1.014, 0.509), (4.917e-19, 0.7729, 0.5423), (4.917e-19, 0.8031, 0.5423), (4.917e-19, 0.8333, 0.5423), (4.917e-19, 0.8937, 0.5423), (4.917e-19, 0.9832, 0.5423), (4.917e-19, 1.014, 0.5423), (0.0, 2.08, 0.509), (4.917e-19, 2.08, 0.5423)], [], [(55, 60, 3, 2), (14, 15, 4, 5), (5, 4, 6, 7), (115, 118, 32, 17), (72, 70, 10, 11), (11, 10, 12, 13), (52, 49, 15, 14), (47, 8, 30, 48), (4, 15, 19, 18), (6, 4, 18, 16), (48, 30, 51), (50, 19, 15, 49), (75, 76, 33, 23), (30, 8, 32, 31), (70, 20, 24, 71), (118, 119, 31, 32), (74, 28, 27, 73), (69, 73, 27, 26), (71, 24, 29, 75), (44, 42, 20, 25), (40, 41, 34, 29), (129, 132, 28, 74), (128, 126, 19, 50), (17, 32, 8, 9), (69, 26, 36, 77), (132, 127, 38, 28), (51, 53, 41, 40), (28, 38, 37, 27), (26, 27, 37, 39), (20, 42, 43, 24), (46, 47, 42, 44), (24, 43, 40, 29), (45, 36, 26, 39), (9, 8, 47, 46), (42, 47, 48, 43), (30, 31, 53, 51), (127, 128, 50, 38), (38, 50, 49, 37), (39, 37, 49, 52), (43, 48, 51, 40), (54, 45, 39, 52), (54, 52, 14, 56), (56, 14, 5, 57), (57, 5, 7, 58), (58, 7, 55, 59), (7, 6, 60, 55), (91, 90, 68, 67), (93, 92, 63, 62), (94, 91, 67, 66), (95, 94, 66, 65), (98, 93, 62, 78), (97, 95, 65, 64), (92, 97, 64, 63), (96, 98, 78, 61), (0, 69, 77, 35), (133, 129, 74, 22), (21, 71, 75, 23), (0, 1, 73, 69), (22, 74, 73, 1), (10, 70, 71, 21), (29, 34, 76, 75), (25, 20, 70, 72), (65, 66, 84, 83), (62, 63, 81, 80), (67, 68, 86, 85), (64, 65, 83, 82), (78, 62, 80, 87), (63, 64, 82, 81), (61, 78, 87, 79), (66, 67, 85, 84), (104, 103, 88, 99), (102, 104, 99, 89), (35, 77, 98, 96), (45, 54, 97, 92), (54, 56, 95, 97), (77, 36, 93, 98), (56, 57, 94, 95), (57, 58, 91, 94), (36, 45, 92, 93), (58, 59, 90, 91), (99, 88, 100, 101), (68, 90, 104, 102), (90, 59, 103, 104), (59, 55, 2, 103), (88, 103, 2, 105), (106, 105, 2, 3), (100, 88, 105, 107), (108, 107, 105, 106), (109, 60, 6, 16), (3, 60, 109, 110), (106, 3, 110, 111), (108, 106, 111, 112), (130, 109, 16, 125), (124, 123, 113, 114), (131, 130, 123, 124), (113, 123, 115, 17), (33, 76, 122, 117), (41, 53, 121, 120), (34, 41, 120, 116), (53, 31, 119, 121), (76, 34, 116, 122), (134, 126, 119, 118), (125, 134, 118, 115), (16, 18, 134, 125), (18, 19, 126, 134), (110, 109, 130, 131), (123, 130, 125, 115), (117, 122, 129, 133), (120, 121, 128, 127), (116, 120, 127, 132), (121, 119, 126, 128), (122, 116, 132, 129), (111, 110, 131, 135), (112, 111, 135, 136), (137, 113, 17, 9), (131, 124, 136, 135), (138, 137, 9, 46), (139, 138, 46, 44), (140, 139, 44, 25), (141, 140, 25, 72), (142, 141, 72, 11), (114, 113, 137, 143), (144, 143, 137, 138), (145, 144, 138, 139), (146, 145, 139, 140), (147, 146, 140, 141), (148, 147, 141, 142), (149, 142, 11, 13), (148, 142, 149, 150)])
me_vert.update()
me_vert_001 = bpy.data.meshes.new('Vert.001')
me_vert_001.from_pydata([(0.0, -0.01181, 0.0), (0.0, -0.01181, 0.02886), (0.0, 0.08265, 0.0), (0.0, 0.08265, 0.02886), (0.0, 0.284, 0.0), (0.0, 0.284, 0.02886), (0.0, 0.133, 0.02886), (0.0, 0.1833, 0.02886), (0.0, 0.2337, 0.02886), (0.0, 0.2337, 0.0), (0.0, 0.1833, 0.0), (0.0, 0.133, 0.0), (0.0, 0.08265, -0.2552), (0.0, 0.284, -0.2552), (0.0, 0.2337, -0.2552), (0.0, 0.1833, -0.2552), (0.0, 0.133, -0.2552), (0.0, 0.133, -0.1825), (0.0, 0.133, -0.1368), (0.0, 0.133, -0.06084), (0.0, 0.1833, -0.06084), (0.0, 0.1833, -0.1269), (0.0, 0.1833, -0.1825), (0.0, 0.2337, -0.1825), (0.0, 0.2337, -0.1217), (0.0, 0.2337, -0.06084), (0.0, 0.284, -0.06084), (0.0, 0.284, -0.1217), (0.0, 0.284, -0.1825), (-1.02e-18, 0.05707, -0.1871), (-6.409e-18, 0.08265, -0.1505), (0.0, 0.09511, -0.06084)], [], [(0, 1, 3, 2), (9, 8, 5, 4), (2, 3, 6, 11), (11, 6, 7, 10), (10, 7, 8, 9), (17, 22, 15, 16), (23, 28, 13, 14), (29, 17, 16, 12), (22, 23, 14, 15), (10, 9, 25, 20), (20, 25, 24, 21), (21, 24, 23, 22), (2, 11, 19, 31), (31, 19, 18, 30), (30, 18, 17, 29), (9, 4, 26, 25), (25, 26, 27, 24), (24, 27, 28, 23), (11, 10, 20, 19), (19, 20, 21, 18), (18, 21, 22, 17)])
me_vert_001.update()

# ---- objects
ob_light = bpy.data.objects.new('Light', light_light)
ob_camera = bpy.data.objects.new('Camera', cam_camera)
ob_empty = bpy.data.objects.new('Empty', None)
ob_front_guard = bpy.data.objects.new('Front Guard', me_vert_002)
ob_vert_003 = bpy.data.objects.new('Vert.003', me_vert_003)
ob_vert_004 = bpy.data.objects.new('Vert.004', me_vert_004)
ob_vert_005 = bpy.data.objects.new('Vert.005', me_vert_005)
ob_vert_006 = bpy.data.objects.new('Vert.006', me_vert_006)
ob_vert = bpy.data.objects.new('Vert', me_vert)
ob_trigger = bpy.data.objects.new('Trigger', me_vert_001)

# ---- transforms, parenting, visibility, modifiers, constraints
ob_light.location = (4.076, 1.005, 5.904)
ob_light.rotation_euler = (0.6503, 0.05522, 1.866)
ob_light.lock_rotations_4d = False
ob_light.empty_display_type = 'ARROWS'
ob_light.color = (0.0, 0.0, 0.0, 0.0)
ob_light.lineart.crease_threshold = 0.0
ob_camera.location = (7.359, -6.926, 4.958)
ob_camera.rotation_euler = (1.109, 0.0, 0.8149)
ob_camera.lock_rotations_4d = False
ob_camera.empty_display_type = 'ARROWS'
ob_camera.color = (0.0, 0.0, 0.0, 0.0)
ob_camera.display_type = 'WIRE'
ob_camera.lineart.crease_threshold = 0.0
ob_empty.location = (0.1123, -0.03298, -0.05737)
ob_empty.rotation_euler = (1.571, -0.0, 1.571)
ob_empty.empty_display_type = 'IMAGE'
ob_empty.empty_display_size = 5.0
ob_front_guard.location = (0.1123, -1.852, 0.4675)
ob_vert_003.location = (0.1123, -1.971, 0.5856)
ob_vert_004.location = (0.1123, -0.1323, 0.9672)
ob_vert_005.location = (0.1123, -0.1973, 0.2585)
ob_vert_006.location = (0.1123, 1.805, -1.566)
ob_vert.location = (0.1123, -1.9, 0.6189)
ob_trigger.location = (0.1123, 0.465, 0.5005)

# ---- collection membership
col_set.objects.link(ob_light)
col_set.objects.link(ob_camera)
col_set.objects.link(ob_empty)
col_obj.objects.link(ob_front_guard)
col_obj.objects.link(ob_vert_003)
col_obj.objects.link(ob_vert_004)
col_obj.objects.link(ob_vert_005)
col_obj.objects.link(ob_vert_006)
col_obj.objects.link(ob_vert)
col_obj.objects.link(ob_trigger)

# ---- scene / render settings (as saved in the file)
scene.camera = ob_camera
scene.frame_start = 1; scene.frame_end = 250; scene.frame_set(1)
scene.render.engine = 'BLENDER_EEVEE_NEXT'
scene.cycles.sampling_pattern = 'TABULATED_SOBOL'
scene.eevee.ray_tracing_options.trace_max_roughness = 0.0
bpy.context.view_layer.update()
